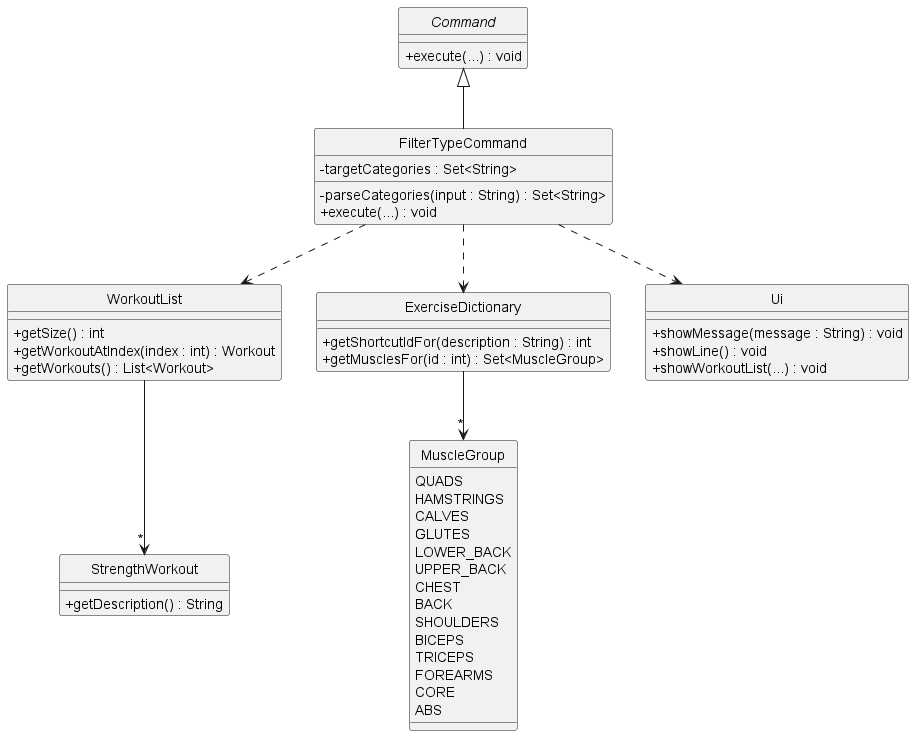

The diagram above was rendered by PlantUML. Its source (embedded in the PNG):
@startuml
hide circle
skinparam classAttributeIconSize 0

abstract class Command {
	+execute(...) : void
}

class FilterTypeCommand {
	-targetCategories : Set<String>
	-parseCategories(input : String) : Set<String>
	+execute(...) : void
}

class WorkoutList {
	+getSize() : int
	+getWorkoutAtIndex(index : int) : Workout
	+getWorkouts() : List<Workout>
}

class StrengthWorkout {
	+getDescription() : String
}

class ExerciseDictionary {
	+getShortcutIdFor(description : String) : int
	+getMusclesFor(id : int) : Set<MuscleGroup>
}

enum MuscleGroup {
	QUADS
	HAMSTRINGS
	CALVES
	GLUTES
	LOWER_BACK
	UPPER_BACK
	CHEST
	BACK
	SHOULDERS
	BICEPS
	TRICEPS
	FOREARMS
	CORE
	ABS
}

class Ui {
	+showMessage(message : String) : void
	+showLine() : void
	+showWorkoutList(...) : void
}

Command <|-- FilterTypeCommand
FilterTypeCommand ..> WorkoutList
FilterTypeCommand ..> ExerciseDictionary
FilterTypeCommand ..> Ui
WorkoutList --> "*" StrengthWorkout
ExerciseDictionary --> "*" MuscleGroup
@enduml